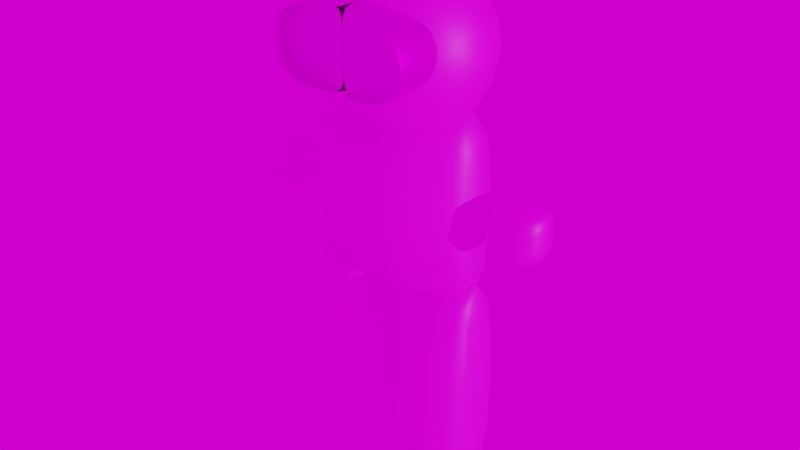 # Source: C6.blend  (saved by Blender 3.6.11; exported with 4.5.12 LTS)
import bpy
from mathutils import Matrix  # noqa: F401  (used for matrix-valued properties, if any)

bpy.ops.wm.read_factory_settings(use_empty=True)
scene = bpy.context.scene
scene.name = 'Scene'

# ---- collections
col_charecter = bpy.data.collections.new('CHARECTER'); scene.collection.children.link(col_charecter)

# ---- images (referenced by path relative to the original .blend; pixels are not part of the script)
import os
ASSET_DIR = os.environ.get("B2B_ASSET_DIR", "")  # directory of the original .blend (textures are referenced by path, not embedded)
HERE = os.path.dirname(os.path.abspath(__file__))  # packed textures are extracted next to this script under _unpacked/

def load_image(name, relpath, width, height, colorspace="sRGB"):
    """Load a texture the original file referenced (path relative to the .blend, or extracted next to this script)."""
    p = next((c for c in (os.path.join(HERE, relpath), os.path.join(ASSET_DIR, relpath)) if relpath and os.path.exists(c)), "")
    if p:
        img = bpy.data.images.load(p, check_existing=True)
        img.name = name
    else:  # same state as the original file: an image datablock whose file is absent (Cycles renders it pink)
        img = bpy.data.images.new(name, width, height)
        img.source = "FILE"
        img.filepath = "//" + (relpath or name)
    img.colorspace_settings.name = colorspace
    return img
img_1697130628988_jpg_001 = load_image('1697130628988.jpg.001', '1697130628988.jpg', 1024, 1024, 'sRGB')
img_wallpaperflare_com_wallpaper_jpg = load_image('wallpaperflare.com_wallpaper.jpg', 'wallpaperflare.com_wallpaper.jpg', 1024, 1024, 'sRGB')

# ---- materials (node trees are filled in below, after node groups)
mat_man = bpy.data.materials.new('MAN')
mat_man.use_transparent_shadow = False
mat_glass = bpy.data.materials.new('GLASS')
mat_glass.use_transparent_shadow = False

# ---- material node trees
mat_man.use_nodes = True; mat_man.node_tree.nodes.clear()
_N = mat_man.node_tree.nodes; _L = mat_man.node_tree.links
n0 = _N.new('ShaderNodeBsdfPrincipled'); n0.name = 'Principled BSDF'; n0.location = (10, 300)
n0.distribution = 'GGX'
n0.subsurface_method = 'RANDOM_WALK_SKIN'
n0.inputs[3].default_value = 1.45
n0.inputs[27].default_value = (0.0, 0.0, 0.0, 1.0)
n0.inputs[28].default_value = 1.0
n1 = _N.new('ShaderNodeOutputMaterial'); n1.name = 'Material Output'; n1.location = (300, 300)
n2 = _N.new('ShaderNodeTexImage'); n2.name = 'Image Texture'; n2.location = (-280, 275)
n2.image = img_1697130628988_jpg_001
_L.new(n0.outputs[0], n1.inputs[0])
_L.new(n2.outputs[0], n0.inputs[0])
n1.is_active_output = True
mat_glass.use_nodes = True; mat_glass.node_tree.nodes.clear()
_N = mat_glass.node_tree.nodes; _L = mat_glass.node_tree.links
n0 = _N.new('ShaderNodeBsdfPrincipled'); n0.name = 'Principled BSDF'; n0.location = (10, 300)
n0.distribution = 'GGX'
n0.subsurface_method = 'RANDOM_WALK_SKIN'
n0.inputs[1].default_value = 1.0
n0.inputs[3].default_value = 1.45
n0.inputs[18].default_value = 1.0
n0.inputs[27].default_value = (0.0, 0.0, 0.0, 1.0)
n0.inputs[28].default_value = 1.0
n1 = _N.new('ShaderNodeOutputMaterial'); n1.name = 'Material Output'; n1.location = (300, 300)
n2 = _N.new('ShaderNodeTexImage'); n2.name = 'Image Texture'; n2.location = (-280, 275)
n2.image = img_1697130628988_jpg_001
_L.new(n0.outputs[0], n1.inputs[0])
_L.new(n2.outputs[0], n0.inputs[0])
n1.is_active_output = True

# ---- world
world_world = bpy.data.worlds.new('World'); scene.world = world_world
world_world.use_nodes = True; world_world.node_tree.nodes.clear()
_N = world_world.node_tree.nodes; _L = world_world.node_tree.links
n0 = _N.new('ShaderNodeBackground'); n0.name = 'Background'; n0.location = (10, 300)
n1 = _N.new('ShaderNodeOutputWorld'); n1.name = 'World Output'; n1.location = (300, 300)
n2 = _N.new('ShaderNodeTexEnvironment'); n2.name = 'Environment Texture'; n2.location = (-280, 275)
n2.image = img_wallpaperflare_com_wallpaper_jpg
_L.new(n0.outputs[0], n1.inputs[0])
_L.new(n2.outputs[0], n0.inputs[0])
n1.is_active_output = True
world_world.use_sun_shadow = False
world_world.sun_shadow_jitter_overblur = 0.0

# ---- lights
light_sun = bpy.data.lights.new('Sun', 'SUN')
light_sun.transmission_factor = 0.0
light_sun.energy = 1.0

# ---- meshes
me_cube_001 = bpy.data.meshes.new('Cube.001')
me_cube_001.from_pydata([(-0.7791, -0.7391, -1.009), (-0.7791, -0.7391, 0.9911), (-0.7791, 0.7391, -1.009), (-0.7791, 0.7391, 0.9911), (0.0, 1.16, -1.0), (0.0, 1.16, 1.0), (0.0, -1.16, -1.0), (0.0, -1.16, 1.0), (-0.4744, 1.121, -1.0), (-0.4744, -1.121, 1.0), (-0.4744, 1.121, 1.0), (-0.4744, -1.121, -1.0), (-1.103, 0.4183, -1.0), (-1.103, -0.4183, -1.0), (-1.103, -0.4183, 1.0), (-1.103, 0.4183, 1.0), (-1.54, -0.4295, -0.05747), (-1.354, -0.4295, 0.1096), (-1.954, -0.4295, -0.05747), (-1.97, -0.4295, 0.1096), (-1.54, 0.5636, -0.05747), (-1.354, 0.5636, 0.1096), (-1.954, 0.5636, -0.05747), (-1.97, 0.5636, 0.1096), (-1.439, -0.2701, 0.242), (-1.97, -0.2701, 0.242), (-1.97, 0.4073, 0.242), (-1.439, 0.4073, 0.242), (-1.954, 0.5636, -0.1877), (-1.54, 0.5636, -0.1877), (-1.54, -0.4295, -0.1877), (-1.954, -0.4295, -0.1877), (-1.359, -0.4295, -0.2699), (-1.359, 0.5636, -0.2699), (-1.774, 0.5636, -0.2699), (-1.774, -0.4295, -0.2699), (0.7791, -0.7391, -1.009), (0.7791, -0.7391, 0.9911), (0.7791, 0.7391, -1.009), (0.7791, 0.7391, 0.9911), (0.4744, 1.121, -1.0), (0.4744, -1.121, 1.0), (0.4744, 1.121, 1.0), (0.4744, -1.121, -1.0), (1.103, 0.4183, -1.0), (1.103, -0.4183, -1.0), (1.103, -0.4183, 1.0), (1.103, 0.4183, 1.0), (1.54, -0.4295, -0.05747), (1.354, -0.4295, 0.1096), (1.954, -0.4295, -0.05747), (1.97, -0.4295, 0.1096), (1.54, 0.5636, -0.05747), (1.354, 0.5636, 0.1096), (1.954, 0.5636, -0.05747), (1.97, 0.5636, 0.1096), (1.439, -0.2701, 0.242), (1.97, -0.2701, 0.242), (1.97, 0.4073, 0.242), (1.439, 0.4073, 0.242), (1.954, 0.5636, -0.1877), (1.54, 0.5636, -0.1877), (1.54, -0.4295, -0.1877), (1.954, -0.4295, -0.1877), (1.359, -0.4295, -0.2699), (1.359, 0.5636, -0.2699), (1.774, 0.5636, -0.2699), (1.774, -0.4295, -0.2699)], [], [(0, 1, 14, 13), (11, 9, 1, 0), (10, 3, 1, 9), (8, 4, 6, 11), (8, 10, 5, 4), (2, 3, 10, 8), (2, 8, 11, 0), (5, 10, 9, 7), (6, 7, 9, 11), (13, 14, 15, 12), (1, 3, 15, 14), (2, 0, 13, 12), (3, 2, 12, 15), (31, 35, 32, 30, 16, 17, 19, 18), (28, 34, 35, 31), (33, 32, 35, 34), (23, 19, 25, 26), (21, 17, 16, 20), (21, 23, 26, 27), (19, 17, 24, 25), (22, 18, 19, 23), (29, 33, 34, 28, 22, 23, 21, 20), (27, 24, 17, 21), (26, 25, 24, 27), (18, 22, 28, 31), (29, 30, 32, 33), (20, 16, 30, 29), (36, 45, 46, 37), (43, 36, 37, 41), (42, 41, 37, 39), (40, 43, 6, 4), (40, 4, 5, 42), (38, 40, 42, 39), (38, 36, 43, 40), (5, 7, 41, 42), (6, 43, 41, 7), (45, 44, 47, 46), (37, 46, 47, 39), (38, 44, 45, 36), (39, 47, 44, 38), (63, 50, 51, 49, 48, 62, 64, 67), (60, 63, 67, 66), (65, 66, 67, 64), (55, 58, 57, 51), (53, 52, 48, 49), (53, 59, 58, 55), (51, 57, 56, 49), (54, 55, 51, 50), (61, 52, 53, 55, 54, 60, 66, 65), (59, 53, 49, 56), (58, 59, 56, 57), (50, 63, 60, 54), (61, 65, 64, 62), (52, 61, 62, 48)])
me_cube_001.polygons.foreach_set('use_smooth', [True] * 54)
_uv = me_cube_001.uv_layers.new(name='UVMap')
_uv.uv.foreach_set('vector', [0.7782, 0.7629, 0.7848, 0.7602, 0.7848, 0.7602, 0.7782, 0.7629, 0.7775, 0.7612, 0.7841, 0.7585, 0.7848, 0.7602, 0.7782, 0.7629, 0.7844, 0.745, 0.786, 0.7444, 0.7887, 0.7509, 0.787, 0.7516, 0.7679, 0.7517, 0.7696, 0.751, 0.7722, 0.7576, 0.7706, 0.7583, 0.7708, 0.7448, 0.7774, 0.7421, 0.7781, 0.7437, 0.7715, 0.7464, 0.7702, 0.7431, 0.7768, 0.7404, 0.7774, 0.7421, 0.7708, 0.7448, 0.7663, 0.7524, 0.7679, 0.7517, 0.7706, 0.7583, 0.7689, 0.759, 0.7827, 0.7457, 0.7844, 0.745, 0.787, 0.7516, 0.7854, 0.7523, 0.7769, 0.7596, 0.7835, 0.7569, 0.7841, 0.7585, 0.7775, 0.7612, 0.7675, 0.7365, 0.7741, 0.7339, 0.7768, 0.7404, 0.7702, 0.7431, 0.7887, 0.7509, 0.786, 0.7444, 0.786, 0.7444, 0.7887, 0.7509, 0.7663, 0.7524, 0.7689, 0.759, 0.7689, 0.759, 0.7663, 0.7524, 0.7768, 0.7404, 0.7702, 0.7431, 0.7702, 0.7431, 0.7768, 0.7404, 0.7702, 0.7431, 0.7702, 0.7431, 0.7675, 0.7365, 0.7675, 0.7365, 0.7675, 0.7365, 0.7741, 0.7339, 0.7768, 0.7404, 0.7702, 0.7431, 0.7729, 0.7497, 0.7729, 0.7497, 0.7702, 0.7431, 0.7702, 0.7431, 0.7755, 0.7563, 0.7689, 0.759, 0.7663, 0.7524, 0.7729, 0.7497, 0.7794, 0.747, 0.7768, 0.7404, 0.7768, 0.7404, 0.7794, 0.747, 0.7821, 0.7536, 0.7848, 0.7602, 0.7782, 0.7629, 0.7755, 0.7563, 0.7821, 0.7536, 0.7794, 0.747, 0.7794, 0.747, 0.7821, 0.7536, 0.7768, 0.7404, 0.7741, 0.7339, 0.7741, 0.7339, 0.7768, 0.7404, 0.7729, 0.7497, 0.7702, 0.7431, 0.7768, 0.7404, 0.7794, 0.747, 0.7755, 0.7563, 0.7755, 0.7563, 0.7729, 0.7497, 0.7729, 0.7497, 0.7729, 0.7497, 0.7794, 0.747, 0.7821, 0.7536, 0.7755, 0.7563, 0.7821, 0.7536, 0.7848, 0.7602, 0.7848, 0.7602, 0.7821, 0.7536, 0.7794, 0.747, 0.786, 0.7444, 0.7887, 0.7509, 0.7821, 0.7536, 0.7702, 0.7431, 0.7729, 0.7497, 0.7729, 0.7497, 0.7702, 0.7431, 0.7755, 0.7563, 0.7782, 0.7629, 0.7782, 0.7629, 0.7755, 0.7563, 0.7755, 0.7563, 0.7782, 0.7629, 0.7782, 0.7629, 0.7755, 0.7563, 0.7782, 0.7629, 0.7782, 0.7629, 0.7848, 0.7602, 0.7848, 0.7602, 0.7775, 0.7612, 0.7782, 0.7629, 0.7848, 0.7602, 0.7841, 0.7585, 0.7844, 0.745, 0.787, 0.7516, 0.7887, 0.7509, 0.786, 0.7444, 0.7679, 0.7517, 0.7706, 0.7583, 0.7722, 0.7576, 0.7696, 0.751, 0.7708, 0.7448, 0.7715, 0.7464, 0.7781, 0.7437, 0.7774, 0.7421, 0.7702, 0.7431, 0.7708, 0.7448, 0.7774, 0.7421, 0.7768, 0.7404, 0.7663, 0.7524, 0.7689, 0.759, 0.7706, 0.7583, 0.7679, 0.7517, 0.7827, 0.7457, 0.7854, 0.7523, 0.787, 0.7516, 0.7844, 0.745, 0.7769, 0.7596, 0.7775, 0.7612, 0.7841, 0.7585, 0.7835, 0.7569, 0.7675, 0.7365, 0.7702, 0.7431, 0.7768, 0.7404, 0.7741, 0.7339, 0.7887, 0.7509, 0.7887, 0.7509, 0.786, 0.7444, 0.786, 0.7444, 0.7663, 0.7524, 0.7663, 0.7524, 0.7689, 0.759, 0.7689, 0.759, 0.7768, 0.7404, 0.7768, 0.7404, 0.7702, 0.7431, 0.7702, 0.7431, 0.7702, 0.7431, 0.7702, 0.7431, 0.7768, 0.7404, 0.7741, 0.7339, 0.7675, 0.7365, 0.7675, 0.7365, 0.7675, 0.7365, 0.7702, 0.7431, 0.7729, 0.7497, 0.7702, 0.7431, 0.7702, 0.7431, 0.7729, 0.7497, 0.7755, 0.7563, 0.7729, 0.7497, 0.7663, 0.7524, 0.7689, 0.759, 0.7794, 0.747, 0.7794, 0.747, 0.7768, 0.7404, 0.7768, 0.7404, 0.7821, 0.7536, 0.7755, 0.7563, 0.7782, 0.7629, 0.7848, 0.7602, 0.7821, 0.7536, 0.7821, 0.7536, 0.7794, 0.747, 0.7794, 0.747, 0.7768, 0.7404, 0.7768, 0.7404, 0.7741, 0.7339, 0.7741, 0.7339, 0.7729, 0.7497, 0.7794, 0.747, 0.7768, 0.7404, 0.7702, 0.7431, 0.7755, 0.7563, 0.7755, 0.7563, 0.7821, 0.7536, 0.7794, 0.747, 0.7729, 0.7497, 0.7729, 0.7497, 0.7729, 0.7497, 0.7755, 0.7563, 0.7821, 0.7536, 0.7821, 0.7536, 0.7848, 0.7602, 0.7848, 0.7602, 0.7794, 0.747, 0.7821, 0.7536, 0.7887, 0.7509, 0.786, 0.7444, 0.7702, 0.7431, 0.7702, 0.7431, 0.7729, 0.7497, 0.7729, 0.7497, 0.7755, 0.7563, 0.7755, 0.7563, 0.7782, 0.7629, 0.7782, 0.7629, 0.7755, 0.7563, 0.7755, 0.7563, 0.7782, 0.7629, 0.7782, 0.7629])
me_cube_001.materials.append(mat_man)
me_cube_001.materials.append(mat_glass)
me_cube_001.update()
me_cube_002 = bpy.data.meshes.new('Cube.002')
me_cube_002.from_pydata([(-0.8316, 1.8, 1.091), (-0.8316, 1.8, 1.718), (-0.9298, 0.5094, 1.055), (-0.9298, 0.5094, 1.755), (0.008602, 0.5094, 1.055), (0.008602, 0.5094, 1.755), (0.008602, 1.8, 1.055), (0.008602, 1.8, 1.755), (-0.08962, 1.8, 1.718), (-0.08962, 1.8, 1.091), (-0.9298, 2.007, 1.055), (-0.9298, 2.007, 1.755), (0.008602, 2.007, 1.755), (0.008602, 2.007, 1.055), (-0.8316, 2.007, 1.091), (-0.8316, 2.007, 1.718), (-0.08962, 2.007, 1.718), (-0.08962, 2.007, 1.091), (-0.8316, 1.8, 1.091), (-0.8316, 1.8, 1.718), (0.008602, 1.8, 1.055), (0.008602, 1.8, 1.755), (-0.08962, 1.8, 1.718), (-0.08962, 1.8, 1.091), (0.8316, 1.8, 1.091), (0.8316, 1.8, 1.718), (0.9298, 0.5094, 1.055), (0.9298, 0.5094, 1.755), (-0.008602, 0.5094, 1.055), (-0.008602, 0.5094, 1.755), (-0.008602, 1.8, 1.055), (-0.008602, 1.8, 1.755), (0.08962, 1.8, 1.718), (0.08962, 1.8, 1.091), (0.9298, 2.007, 1.055), (0.9298, 2.007, 1.755), (-0.008602, 2.007, 1.755), (-0.008602, 2.007, 1.055), (0.8316, 2.007, 1.091), (0.8316, 2.007, 1.718), (0.08962, 2.007, 1.718), (0.08962, 2.007, 1.091), (0.8316, 1.8, 1.091), (0.8316, 1.8, 1.718), (-0.008602, 1.8, 1.055), (-0.008602, 1.8, 1.755), (0.08962, 1.8, 1.718), (0.08962, 1.8, 1.091)], [], [(3, 11, 12, 7, 5), (6, 13, 10, 2, 4), (2, 3, 5, 4), (0, 1, 15, 14), (9, 0, 14, 17), (14, 15, 11, 10), (15, 16, 12, 11), (17, 14, 10, 13), (6, 9, 17, 13), (1, 8, 16, 15), (8, 7, 12, 16), (2, 10, 11, 3), (23, 22, 19, 18), (22, 23, 20, 21), (27, 29, 31, 36, 35), (30, 28, 26, 34, 37), (26, 28, 29, 27), (24, 38, 39, 25), (33, 41, 38, 24), (38, 34, 35, 39), (39, 35, 36, 40), (41, 37, 34, 38), (30, 37, 41, 33), (25, 39, 40, 32), (32, 40, 36, 31), (26, 27, 35, 34), (47, 42, 43, 46), (46, 45, 44, 47)])
me_cube_002.polygons.foreach_set('use_smooth', [True] * 28)
me_cube_002.polygons.foreach_set('material_index', [1, 1, 1, 1, 1, 1, 1, 1, 1, 1, 1, 1, 1, 1, 1, 1, 1, 1, 1, 1, 1, 1, 1, 1, 1, 1, 1, 1])
_uv = me_cube_002.uv_layers.new(name='UVMap')
_uv.uv.foreach_set('vector', [0.04503, 0.9722, 0.04503, 0.9805, 0.04091, 0.9805, 0.04091, 0.9805, 0.04091, 0.9722, 0.03425, 0.9756, 0.03425, 0.9756, 0.03013, 0.9756, 0.03013, 0.9673, 0.03425, 0.9673, 0.02856, 0.964, 0.0368, 0.964, 0.0368, 0.9681, 0.02856, 0.9681, 0.02899, 0.9883, 0.03637, 0.9883, 0.03637, 0.9883, 0.02899, 0.9883, 0.02899, 0.985, 0.02899, 0.9883, 0.02899, 0.9883, 0.02899, 0.985, 0.02899, 0.9883, 0.03637, 0.9883, 0.0368, 0.9887, 0.02856, 0.9887, 0.03637, 0.9883, 0.03637, 0.985, 0.0368, 0.9846, 0.0368, 0.9887, 0.02899, 0.985, 0.02899, 0.9883, 0.02856, 0.9887, 0.02856, 0.9846, 0.02856, 0.9846, 0.02899, 0.985, 0.02899, 0.985, 0.02856, 0.9846, 0.04617, 0.9834, 0.04617, 0.9801, 0.04617, 0.9801, 0.04617, 0.9834, 0.04617, 0.9801, 0.0466, 0.9797, 0.0466, 0.9797, 0.04617, 0.9801, 0.02856, 0.964, 0.02856, 0.9558, 0.0368, 0.9558, 0.0368, 0.964, 0.4963, 0.5128, 0.5037, 0.5128, 0.5037, 0.516, 0.4963, 0.516, 0.5037, 0.5128, 0.4963, 0.5128, 0.4959, 0.5123, 0.5041, 0.5123, 0.04503, 0.9722, 0.04091, 0.9722, 0.04091, 0.9805, 0.04091, 0.9805, 0.04503, 0.9805, 0.03425, 0.9756, 0.03425, 0.9673, 0.03013, 0.9673, 0.03013, 0.9756, 0.03425, 0.9756, 0.02856, 0.964, 0.02856, 0.9681, 0.0368, 0.9681, 0.0368, 0.964, 0.02899, 0.9883, 0.02899, 0.9883, 0.03637, 0.9883, 0.03637, 0.9883, 0.02899, 0.985, 0.02899, 0.985, 0.02899, 0.9883, 0.02899, 0.9883, 0.02899, 0.9883, 0.02856, 0.9887, 0.0368, 0.9887, 0.03637, 0.9883, 0.03637, 0.9883, 0.0368, 0.9887, 0.0368, 0.9846, 0.03637, 0.985, 0.02899, 0.985, 0.02856, 0.9846, 0.02856, 0.9887, 0.02899, 0.9883, 0.02856, 0.9846, 0.02856, 0.9846, 0.02899, 0.985, 0.02899, 0.985, 0.04617, 0.9834, 0.04617, 0.9834, 0.04617, 0.9801, 0.04617, 0.9801, 0.04617, 0.9801, 0.04617, 0.9801, 0.0466, 0.9797, 0.0466, 0.9797, 0.02856, 0.964, 0.0368, 0.964, 0.0368, 0.9558, 0.02856, 0.9558, 0.4963, 0.5128, 0.4963, 0.516, 0.5037, 0.516, 0.5037, 0.5128, 0.5037, 0.5128, 0.5041, 0.5123, 0.4959, 0.5123, 0.4963, 0.5128])
me_cube_002.materials.append(mat_man)
me_cube_002.materials.append(mat_glass)
me_cube_002.update()
me_cube_003 = bpy.data.meshes.new('Cube.003')
me_cube_003.from_pydata([(-1.027, 0.655, -2.515), (-1.027, 0.655, -0.5154), (-1.054, -0.5889, -2.526), (-1.054, -0.5889, -0.5261), (-0.6106, -0.8617, -2.537), (-0.6106, -0.8617, -0.5366), (-0.6106, 0.9049, -2.537), (-0.6106, 0.9049, -0.5366), (-1.147, -0.3194, -0.5261), (-1.147, -0.3194, -2.526), (-1.12, 0.4049, -2.515), (-1.12, 0.4049, -0.5154), (-0.4017, -0.6451, -0.5366), (-0.4017, 0.6883, -0.5366), (-0.4017, -0.6451, -2.537), (-0.4017, 0.6883, -2.537), (-0.1956, -0.2221, -0.5366), (-0.1956, 0.2653, -0.5366), (-0.1956, -0.2221, -2.537), (-0.1956, 0.2653, -2.537), (-0.9176, 0.4568, -2.734), (-0.936, -0.3885, -2.741), (-0.6349, 0.6266, -2.748), (-0.6349, -0.5739, -2.748), (-0.9809, 0.2868, -2.734), (-0.9993, -0.2054, -2.741), (-0.493, -0.4267, -2.748), (-0.493, 0.4794, -2.748), (-0.353, -0.1393, -2.748), (-0.353, 0.192, -2.748), (1.027, 0.655, -2.515), (1.027, 0.655, -0.5154), (1.054, -0.5889, -2.526), (1.054, -0.5889, -0.5261), (0.6106, -0.8617, -2.537), (0.6106, -0.8617, -0.5366), (0.6106, 0.9049, -2.537), (0.6106, 0.9049, -0.5366), (1.147, -0.3194, -0.5261), (1.147, -0.3194, -2.526), (1.12, 0.4049, -2.515), (1.12, 0.4049, -0.5154), (0.4017, -0.6451, -0.5366), (0.4017, 0.6883, -0.5366), (0.4017, -0.6451, -2.537), (0.4017, 0.6883, -2.537), (0.1956, -0.2221, -0.5366), (0.1956, 0.2653, -0.5366), (0.1956, -0.2221, -2.537), (0.1956, 0.2653, -2.537), (0.9176, 0.4568, -2.734), (0.936, -0.3885, -2.741), (0.6349, 0.6266, -2.748), (0.6349, -0.5739, -2.748), (0.9809, 0.2868, -2.734), (0.9993, -0.2054, -2.741), (0.493, -0.4267, -2.748), (0.493, 0.4794, -2.748), (0.353, -0.1393, -2.748), (0.353, 0.192, -2.748)], [], [(4, 5, 3, 2), (2, 3, 8, 9), (15, 19, 29, 27), (3, 5, 7, 1), (0, 1, 7, 6), (9, 8, 11, 10), (1, 0, 10, 11), (14, 4, 23, 26), (3, 1, 11, 8), (7, 5, 12, 13), (15, 13, 17, 19), (5, 4, 14, 12), (19, 18, 28, 29), (6, 7, 13, 15), (17, 16, 18, 19), (13, 12, 16, 17), (12, 14, 18, 16), (0, 6, 22, 20), (23, 21, 20, 22), (20, 21, 25, 24), (23, 22, 27, 26), (26, 27, 29, 28), (4, 2, 21, 23), (9, 10, 24, 25), (6, 15, 27, 22), (2, 9, 25, 21), (18, 14, 26, 28), (10, 0, 20, 24), (34, 32, 33, 35), (32, 39, 38, 33), (45, 57, 59, 49), (33, 31, 37, 35), (30, 36, 37, 31), (39, 40, 41, 38), (31, 41, 40, 30), (44, 56, 53, 34), (33, 38, 41, 31), (37, 43, 42, 35), (45, 49, 47, 43), (35, 42, 44, 34), (49, 59, 58, 48), (36, 45, 43, 37), (47, 49, 48, 46), (43, 47, 46, 42), (42, 46, 48, 44), (30, 50, 52, 36), (53, 52, 50, 51), (50, 54, 55, 51), (53, 56, 57, 52), (56, 58, 59, 57), (34, 53, 51, 32), (39, 55, 54, 40), (36, 52, 57, 45), (32, 51, 55, 39), (48, 58, 56, 44), (40, 54, 50, 30)])
me_cube_003.polygons.foreach_set('use_smooth', [True] * 56)
_uv = me_cube_003.uv_layers.new(name='UVMap')
_uv.uv.foreach_set('vector', [0.7715, 0.7464, 0.7781, 0.7437, 0.7794, 0.747, 0.7729, 0.7497, 0.7729, 0.7497, 0.7794, 0.747, 0.7794, 0.747, 0.7729, 0.7497, 0.7769, 0.7596, 0.7769, 0.7596, 0.7769, 0.7596, 0.7769, 0.7596, 0.7794, 0.747, 0.7827, 0.7457, 0.7854, 0.7523, 0.7821, 0.7536, 0.7755, 0.7563, 0.7821, 0.7536, 0.7835, 0.7569, 0.7769, 0.7596, 0.7729, 0.7497, 0.7794, 0.747, 0.7821, 0.7536, 0.7755, 0.7563, 0.7821, 0.7536, 0.7755, 0.7563, 0.7755, 0.7563, 0.7821, 0.7536, 0.7715, 0.7464, 0.7715, 0.7464, 0.7715, 0.7464, 0.7715, 0.7464, 0.7794, 0.747, 0.7821, 0.7536, 0.7821, 0.7536, 0.7794, 0.747, 0.7854, 0.7523, 0.7827, 0.7457, 0.7827, 0.7457, 0.7854, 0.7523, 0.7769, 0.7596, 0.7835, 0.7569, 0.7835, 0.7569, 0.7769, 0.7596, 0.7781, 0.7437, 0.7715, 0.7464, 0.7715, 0.7464, 0.7781, 0.7437, 0.7769, 0.7596, 0.7696, 0.751, 0.7696, 0.751, 0.7769, 0.7596, 0.7769, 0.7596, 0.7835, 0.7569, 0.7835, 0.7569, 0.7769, 0.7596, 0.7835, 0.7569, 0.7781, 0.7437, 0.7696, 0.751, 0.7769, 0.7596, 0.7854, 0.7523, 0.7827, 0.7457, 0.7827, 0.7457, 0.7854, 0.7523, 0.7781, 0.7437, 0.7715, 0.7464, 0.7715, 0.7464, 0.7781, 0.7437, 0.7755, 0.7563, 0.7769, 0.7596, 0.7769, 0.7596, 0.7755, 0.7563, 0.7696, 0.751, 0.7729, 0.7497, 0.7755, 0.7563, 0.7722, 0.7576, 0.7755, 0.7563, 0.7729, 0.7497, 0.7729, 0.7497, 0.7755, 0.7563, 0.7696, 0.751, 0.7722, 0.7576, 0.7722, 0.7576, 0.7696, 0.751, 0.7696, 0.751, 0.7722, 0.7576, 0.7722, 0.7576, 0.7696, 0.751, 0.7715, 0.7464, 0.7729, 0.7497, 0.7729, 0.7497, 0.7715, 0.7464, 0.7729, 0.7497, 0.7755, 0.7563, 0.7755, 0.7563, 0.7729, 0.7497, 0.7769, 0.7596, 0.7769, 0.7596, 0.7769, 0.7596, 0.7769, 0.7596, 0.7729, 0.7497, 0.7729, 0.7497, 0.7729, 0.7497, 0.7729, 0.7497, 0.7715, 0.7464, 0.7715, 0.7464, 0.7715, 0.7464, 0.7715, 0.7464, 0.7755, 0.7563, 0.7755, 0.7563, 0.7755, 0.7563, 0.7755, 0.7563, 0.7715, 0.7464, 0.7729, 0.7497, 0.7794, 0.747, 0.7781, 0.7437, 0.7729, 0.7497, 0.7729, 0.7497, 0.7794, 0.747, 0.7794, 0.747, 0.7769, 0.7596, 0.7769, 0.7596, 0.7769, 0.7596, 0.7769, 0.7596, 0.7794, 0.747, 0.7821, 0.7536, 0.7854, 0.7523, 0.7827, 0.7457, 0.7755, 0.7563, 0.7769, 0.7596, 0.7835, 0.7569, 0.7821, 0.7536, 0.7729, 0.7497, 0.7755, 0.7563, 0.7821, 0.7536, 0.7794, 0.747, 0.7821, 0.7536, 0.7821, 0.7536, 0.7755, 0.7563, 0.7755, 0.7563, 0.7715, 0.7464, 0.7715, 0.7464, 0.7715, 0.7464, 0.7715, 0.7464, 0.7794, 0.747, 0.7794, 0.747, 0.7821, 0.7536, 0.7821, 0.7536, 0.7854, 0.7523, 0.7854, 0.7523, 0.7827, 0.7457, 0.7827, 0.7457, 0.7769, 0.7596, 0.7769, 0.7596, 0.7835, 0.7569, 0.7835, 0.7569, 0.7781, 0.7437, 0.7781, 0.7437, 0.7715, 0.7464, 0.7715, 0.7464, 0.7769, 0.7596, 0.7769, 0.7596, 0.7696, 0.751, 0.7696, 0.751, 0.7769, 0.7596, 0.7769, 0.7596, 0.7835, 0.7569, 0.7835, 0.7569, 0.7835, 0.7569, 0.7769, 0.7596, 0.7696, 0.751, 0.7781, 0.7437, 0.7854, 0.7523, 0.7854, 0.7523, 0.7827, 0.7457, 0.7827, 0.7457, 0.7781, 0.7437, 0.7781, 0.7437, 0.7715, 0.7464, 0.7715, 0.7464, 0.7755, 0.7563, 0.7755, 0.7563, 0.7769, 0.7596, 0.7769, 0.7596, 0.7696, 0.751, 0.7722, 0.7576, 0.7755, 0.7563, 0.7729, 0.7497, 0.7755, 0.7563, 0.7755, 0.7563, 0.7729, 0.7497, 0.7729, 0.7497, 0.7696, 0.751, 0.7696, 0.751, 0.7722, 0.7576, 0.7722, 0.7576, 0.7696, 0.751, 0.7696, 0.751, 0.7722, 0.7576, 0.7722, 0.7576, 0.7715, 0.7464, 0.7715, 0.7464, 0.7729, 0.7497, 0.7729, 0.7497, 0.7729, 0.7497, 0.7729, 0.7497, 0.7755, 0.7563, 0.7755, 0.7563, 0.7769, 0.7596, 0.7769, 0.7596, 0.7769, 0.7596, 0.7769, 0.7596, 0.7729, 0.7497, 0.7729, 0.7497, 0.7729, 0.7497, 0.7729, 0.7497, 0.7715, 0.7464, 0.7715, 0.7464, 0.7715, 0.7464, 0.7715, 0.7464, 0.7755, 0.7563, 0.7755, 0.7563, 0.7755, 0.7563, 0.7755, 0.7563])
me_cube_003.materials.append(mat_man)
me_cube_003.materials.append(mat_glass)
me_cube_003.update()
me_cube_004 = bpy.data.meshes.new('Cube.004')
me_cube_004.from_pydata([(0.0, 2.275e-07, 2.098), (0.0, 0.8316, 1.949), (0.0, 1.346, 1.558), (0.0, 1.346, 1.076), (0.0, 0.8316, 0.6857), (-0.4856, 0.6728, 1.949), (-0.7212, 1.089, 1.558), (-0.7212, 1.089, 1.076), (-0.4856, 0.6728, 0.6857), (-0.7212, 0.257, 1.949), (-1.103, 0.4158, 1.558), (-1.103, 0.4158, 1.076), (-0.7212, 0.257, 0.6857), (0.0, 2.275e-07, 0.5367), (-0.7212, -0.257, 1.949), (-1.103, -0.4158, 1.558), (-1.103, -0.4158, 1.076), (-0.7212, -0.257, 0.6857), (-0.4856, -0.6728, 1.949), (-0.7212, -1.089, 1.558), (-0.7212, -1.089, 1.076), (-0.4856, -0.6728, 0.6857), (0.0, -0.8316, 1.949), (0.0, -1.346, 1.558), (0.0, -1.346, 1.076), (0.0, -0.8316, 0.6857), (0.4856, 0.6728, 1.949), (0.7212, 1.089, 1.558), (0.7212, 1.089, 1.076), (0.4856, 0.6728, 0.6857), (0.7212, 0.257, 1.949), (1.103, 0.4158, 1.558), (1.103, 0.4158, 1.076), (0.7212, 0.257, 0.6857), (0.7212, -0.257, 1.949), (1.103, -0.4158, 1.558), (1.103, -0.4158, 1.076), (0.7212, -0.257, 0.6857), (0.4856, -0.6728, 1.949), (0.7212, -1.089, 1.558), (0.7212, -1.089, 1.076), (0.4856, -0.6728, 0.6857)], [], [(4, 3, 7, 8), (2, 1, 5, 6), (13, 4, 8), (3, 2, 6, 7), (1, 0, 5), (8, 7, 11, 12), (6, 5, 9, 10), (13, 8, 12), (7, 6, 10, 11), (5, 0, 9), (12, 11, 16, 17), (10, 9, 14, 15), (13, 12, 17), (11, 10, 15, 16), (9, 0, 14), (17, 16, 20, 21), (15, 14, 18, 19), (13, 17, 21), (16, 15, 19, 20), (14, 0, 18), (21, 20, 24, 25), (19, 18, 22, 23), (13, 21, 25), (20, 19, 23, 24), (18, 0, 22), (4, 29, 28, 3), (2, 27, 26, 1), (13, 29, 4), (3, 28, 27, 2), (1, 26, 0), (29, 33, 32, 28), (27, 31, 30, 26), (13, 33, 29), (28, 32, 31, 27), (26, 30, 0), (33, 37, 36, 32), (31, 35, 34, 30), (13, 37, 33), (32, 36, 35, 31), (30, 34, 0), (37, 41, 40, 36), (35, 39, 38, 34), (13, 41, 37), (36, 40, 39, 35), (34, 38, 0), (41, 25, 24, 40), (39, 23, 22, 38), (13, 25, 41), (40, 24, 23, 39), (38, 22, 0)])
me_cube_004.polygons.foreach_set('use_smooth', [True] * 50)
_uv = me_cube_004.uv_layers.new(name='UVMap')
_uv.uv.foreach_set('vector', [0.765, 0.7437, 0.7672, 0.7489, 0.7645, 0.75, 0.7624, 0.7447, 0.7693, 0.7542, 0.7715, 0.7595, 0.7688, 0.7605, 0.7667, 0.7553, 0.7616, 0.7389, 0.765, 0.7437, 0.7624, 0.7447, 0.7672, 0.7489, 0.7693, 0.7542, 0.7667, 0.7553, 0.7645, 0.75, 0.7715, 0.7595, 0.7723, 0.7653, 0.7688, 0.7605, 0.7624, 0.7447, 0.7645, 0.75, 0.7619, 0.7511, 0.7598, 0.7458, 0.7667, 0.7553, 0.7688, 0.7605, 0.7662, 0.7616, 0.764, 0.7564, 0.7589, 0.74, 0.7624, 0.7447, 0.7598, 0.7458, 0.7645, 0.75, 0.7667, 0.7553, 0.764, 0.7564, 0.7619, 0.7511, 0.7688, 0.7605, 0.7696, 0.7663, 0.7662, 0.7616, 0.7861, 0.7351, 0.7882, 0.7404, 0.7856, 0.7415, 0.7835, 0.7362, 0.7904, 0.7456, 0.7925, 0.7509, 0.7899, 0.752, 0.7877, 0.7467, 0.7826, 0.7304, 0.7861, 0.7351, 0.7835, 0.7362, 0.7882, 0.7404, 0.7904, 0.7456, 0.7877, 0.7467, 0.7856, 0.7415, 0.7925, 0.7509, 0.7933, 0.7567, 0.7899, 0.752, 0.7835, 0.7362, 0.7856, 0.7415, 0.783, 0.7425, 0.7808, 0.7373, 0.7877, 0.7467, 0.7899, 0.752, 0.7873, 0.7531, 0.7851, 0.7478, 0.78, 0.7315, 0.7835, 0.7362, 0.7808, 0.7373, 0.7856, 0.7415, 0.7877, 0.7467, 0.7851, 0.7478, 0.783, 0.7425, 0.7899, 0.752, 0.7907, 0.7578, 0.7873, 0.7531, 0.7808, 0.7373, 0.783, 0.7425, 0.7803, 0.7436, 0.7782, 0.7383, 0.7851, 0.7478, 0.7873, 0.7531, 0.7846, 0.7541, 0.7825, 0.7489, 0.7774, 0.7325, 0.7808, 0.7373, 0.7782, 0.7383, 0.783, 0.7425, 0.7851, 0.7478, 0.7825, 0.7489, 0.7803, 0.7436, 0.7873, 0.7531, 0.7881, 0.7589, 0.7846, 0.7541, 0.765, 0.7437, 0.7624, 0.7447, 0.7645, 0.75, 0.7672, 0.7489, 0.7693, 0.7542, 0.7667, 0.7553, 0.7688, 0.7605, 0.7715, 0.7595, 0.7616, 0.7389, 0.7624, 0.7447, 0.765, 0.7437, 0.7672, 0.7489, 0.7645, 0.75, 0.7667, 0.7553, 0.7693, 0.7542, 0.7715, 0.7595, 0.7688, 0.7605, 0.7723, 0.7653, 0.7624, 0.7447, 0.7598, 0.7458, 0.7619, 0.7511, 0.7645, 0.75, 0.7667, 0.7553, 0.764, 0.7564, 0.7662, 0.7616, 0.7688, 0.7605, 0.7589, 0.74, 0.7598, 0.7458, 0.7624, 0.7447, 0.7645, 0.75, 0.7619, 0.7511, 0.764, 0.7564, 0.7667, 0.7553, 0.7688, 0.7605, 0.7662, 0.7616, 0.7696, 0.7663, 0.7861, 0.7351, 0.7835, 0.7362, 0.7856, 0.7415, 0.7882, 0.7404, 0.7904, 0.7456, 0.7877, 0.7467, 0.7899, 0.752, 0.7925, 0.7509, 0.7826, 0.7304, 0.7835, 0.7362, 0.7861, 0.7351, 0.7882, 0.7404, 0.7856, 0.7415, 0.7877, 0.7467, 0.7904, 0.7456, 0.7925, 0.7509, 0.7899, 0.752, 0.7933, 0.7567, 0.7835, 0.7362, 0.7808, 0.7373, 0.783, 0.7425, 0.7856, 0.7415, 0.7877, 0.7467, 0.7851, 0.7478, 0.7873, 0.7531, 0.7899, 0.752, 0.78, 0.7315, 0.7808, 0.7373, 0.7835, 0.7362, 0.7856, 0.7415, 0.783, 0.7425, 0.7851, 0.7478, 0.7877, 0.7467, 0.7899, 0.752, 0.7873, 0.7531, 0.7907, 0.7578, 0.7808, 0.7373, 0.7782, 0.7383, 0.7803, 0.7436, 0.783, 0.7425, 0.7851, 0.7478, 0.7825, 0.7489, 0.7846, 0.7541, 0.7873, 0.7531, 0.7774, 0.7325, 0.7782, 0.7383, 0.7808, 0.7373, 0.783, 0.7425, 0.7803, 0.7436, 0.7825, 0.7489, 0.7851, 0.7478, 0.7873, 0.7531, 0.7846, 0.7541, 0.7881, 0.7589])
me_cube_004.materials.append(mat_man)
me_cube_004.materials.append(mat_glass)
me_cube_004.update()

# ---- objects
ob_body = bpy.data.objects.new('BODY', me_cube_001)
ob_glass = bpy.data.objects.new('GLASS', me_cube_002)
ob_sun = bpy.data.objects.new('Sun', light_sun)
ob_legs = bpy.data.objects.new('LEGS', me_cube_003)
ob_head = bpy.data.objects.new('HEAD', me_cube_004)

# ---- transforms, parenting, visibility, modifiers, constraints
ob_body.location = (0.0, 0.0, 0.0)
ob_body.rotation_euler = (0.0, -0.0, -3.142)
ob_body.scale = (0.7558, 0.5425, 1.0)
_m = ob_body.modifiers.new('Subdivision', 'SUBSURF')
_m.render_levels = 1
ob_glass.location = (0.0, 0.2572, 0.0)
ob_glass.rotation_euler = (0.0, -0.0, -3.142)
ob_glass.scale = (0.7558, 0.5425, 1.0)
_m = ob_glass.modifiers.new('Subdivision', 'SUBSURF')
_m.levels = 3
_m.render_levels = 3
ob_sun.location = (19.37, -0.04439, 2.639)
ob_sun.rotation_euler = (1.7e-06, 1.497, 1.829e-06)
ob_legs.location = (0.0, 0.0, 0.0)
ob_legs.rotation_euler = (0.0, -0.0, -3.142)
ob_legs.scale = (0.7558, 0.5425, 1.0)
_m = ob_legs.modifiers.new('Subdivision', 'SUBSURF')
_m.render_levels = 1
ob_head.location = (0.0, 0.0, 0.0)
ob_head.rotation_euler = (0.0, -0.0, -3.142)
ob_head.scale = (0.7558, 0.5425, 1.0)
_m = ob_head.modifiers.new('Subdivision', 'SUBSURF')
_m.render_levels = 1

# ---- collection membership
col_charecter.objects.link(ob_body)
col_charecter.objects.link(ob_glass)
col_charecter.objects.link(ob_sun)
col_charecter.objects.link(ob_legs)
col_charecter.objects.link(ob_head)

# ---- scene / render settings (as saved in the file)
scene.frame_start = 1; scene.frame_end = 250; scene.frame_set(93)
scene.render.engine = 'BLENDER_EEVEE_NEXT'
scene.cycles.sampling_pattern = 'TABULATED_SOBOL'
scene.view_settings.view_transform = 'Filmic'
bpy.context.view_layer.update()

# ---- added for rendering (the .blend has no active camera): camera
cam_auto = bpy.data.cameras.new('AutoCamera')
cam_auto.lens = 50.0
cam_auto.sensor_width = 36.0
cam_auto.clip_end = 1000.0
ob_auto_camera = bpy.data.objects.new('AutoCamera', cam_auto)
scene.collection.objects.link(ob_auto_camera)
ob_auto_camera.location = (5.45708, -6.59932, 4.04039)
ob_auto_camera.rotation_euler = (1.09748, -7.21219e-08, 0.694738)
scene.camera = ob_auto_camera
bpy.context.view_layer.update()
